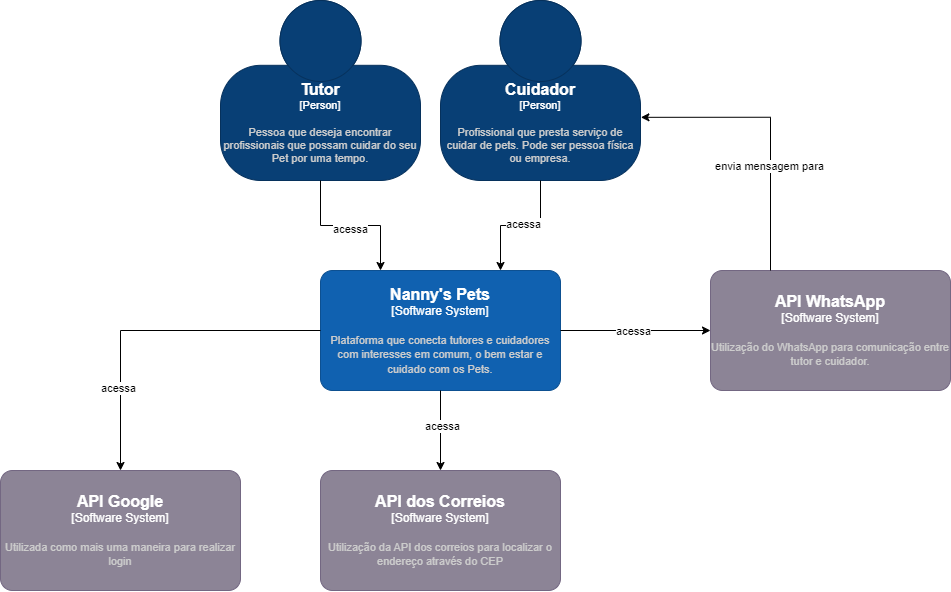

The diagram above was exported from draw.io. Its source (the exported page's mxGraphModel, read from the mxfile embedded in the PNG):
<mxGraphModel dx="1313" dy="668" grid="1" gridSize="10" guides="1" tooltips="1" connect="1" arrows="1" fold="1" page="1" pageScale="1" pageWidth="1169" pageHeight="827" math="0" shadow="0">
  <root>
    <mxCell id="0" />
    <mxCell id="1" parent="0" />
    <object placeholders="1" c4Name="Tutor" c4Type="Person" c4Description="Pessoa que deseja encontrar profissionais que possam cuidar do seu Pet por uma tempo." label="&lt;font style=&quot;font-size: 16px&quot;&gt;&lt;b&gt;%c4Name%&lt;/b&gt;&lt;/font&gt;&lt;div&gt;[%c4Type%]&lt;/div&gt;&lt;br&gt;&lt;div&gt;&lt;font style=&quot;font-size: 11px&quot;&gt;&lt;font color=&quot;#cccccc&quot;&gt;%c4Description%&lt;/font&gt;&lt;/div&gt;" id="uNvc3Ts9yoduMID8btlp-1">
      <mxCell style="html=1;fontSize=11;dashed=0;whiteSpace=wrap;fillColor=#083F75;strokeColor=#06315C;fontColor=#ffffff;shape=mxgraph.c4.person2;align=center;metaEdit=1;points=[[0.5,0,0],[1,0.5,0],[1,0.75,0],[0.75,1,0],[0.5,1,0],[0.25,1,0],[0,0.75,0],[0,0.5,0]];resizable=0;" vertex="1" parent="1">
        <mxGeometry x="390" y="60" width="200" height="180" as="geometry" />
      </mxCell>
    </object>
    <object placeholders="1" c4Name="Cuidador" c4Type="Person" c4Description="Profissional que presta serviço de cuidar de pets. Pode ser pessoa física ou empresa." label="&lt;font style=&quot;font-size: 16px&quot;&gt;&lt;b&gt;%c4Name%&lt;/b&gt;&lt;/font&gt;&lt;div&gt;[%c4Type%]&lt;/div&gt;&lt;br&gt;&lt;div&gt;&lt;font style=&quot;font-size: 11px&quot;&gt;&lt;font color=&quot;#cccccc&quot;&gt;%c4Description%&lt;/font&gt;&lt;/div&gt;" id="uNvc3Ts9yoduMID8btlp-2">
      <mxCell style="html=1;fontSize=11;dashed=0;whiteSpace=wrap;fillColor=#083F75;strokeColor=#06315C;fontColor=#ffffff;shape=mxgraph.c4.person2;align=center;metaEdit=1;points=[[0.5,0,0],[1,0.5,0],[1,0.75,0],[0.75,1,0],[0.5,1,0],[0.25,1,0],[0,0.75,0],[0,0.5,0]];resizable=0;" vertex="1" parent="1">
        <mxGeometry x="610" y="60" width="200" height="180" as="geometry" />
      </mxCell>
    </object>
    <object placeholders="1" c4Name="Nanny's Pets" c4Type="Software System" c4Description="Plataforma que conecta tutores e cuidadores com interesses em comum, o bem estar e cuidado com os Pets." label="&lt;font style=&quot;font-size: 16px&quot;&gt;&lt;b&gt;%c4Name%&lt;/b&gt;&lt;/font&gt;&lt;div&gt;[%c4Type%]&lt;/div&gt;&lt;br&gt;&lt;div&gt;&lt;font style=&quot;font-size: 11px&quot;&gt;&lt;font color=&quot;#cccccc&quot;&gt;%c4Description%&lt;/font&gt;&lt;/div&gt;" id="uNvc3Ts9yoduMID8btlp-3">
      <mxCell style="rounded=1;whiteSpace=wrap;html=1;labelBackgroundColor=none;fillColor=#1061B0;fontColor=#ffffff;align=center;arcSize=10;strokeColor=#0D5091;metaEdit=1;resizable=0;points=[[0.25,0,0],[0.5,0,0],[0.75,0,0],[1,0.25,0],[1,0.5,0],[1,0.75,0],[0.75,1,0],[0.5,1,0],[0.25,1,0],[0,0.75,0],[0,0.5,0],[0,0.25,0]];" vertex="1" parent="1">
        <mxGeometry x="490" y="330" width="240" height="120" as="geometry" />
      </mxCell>
    </object>
    <object placeholders="1" c4Name="API WhatsApp" c4Type="Software System" c4Description="Utilização do WhatsApp para comunicação entre tutor e cuidador." label="&lt;font style=&quot;font-size: 16px&quot;&gt;&lt;b&gt;%c4Name%&lt;/b&gt;&lt;/font&gt;&lt;div&gt;[%c4Type%]&lt;/div&gt;&lt;br&gt;&lt;div&gt;&lt;font style=&quot;font-size: 11px&quot;&gt;&lt;font color=&quot;#cccccc&quot;&gt;%c4Description%&lt;/font&gt;&lt;/div&gt;" id="uNvc3Ts9yoduMID8btlp-4">
      <mxCell style="rounded=1;whiteSpace=wrap;html=1;labelBackgroundColor=none;fillColor=#8C8496;fontColor=#ffffff;align=center;arcSize=10;strokeColor=#736782;metaEdit=1;resizable=0;points=[[0.25,0,0],[0.5,0,0],[0.75,0,0],[1,0.25,0],[1,0.5,0],[1,0.75,0],[0.75,1,0],[0.5,1,0],[0.25,1,0],[0,0.75,0],[0,0.5,0],[0,0.25,0]];" vertex="1" parent="1">
        <mxGeometry x="880" y="330" width="240" height="120" as="geometry" />
      </mxCell>
    </object>
    <mxCell id="uNvc3Ts9yoduMID8btlp-5" style="edgeStyle=orthogonalEdgeStyle;rounded=0;orthogonalLoop=1;jettySize=auto;html=1;exitX=0.5;exitY=1;exitDx=0;exitDy=0;exitPerimeter=0;entryX=0.25;entryY=0;entryDx=0;entryDy=0;entryPerimeter=0;" edge="1" parent="1" source="uNvc3Ts9yoduMID8btlp-1" target="uNvc3Ts9yoduMID8btlp-3">
      <mxGeometry relative="1" as="geometry" />
    </mxCell>
    <mxCell id="Av7y09uTX-QessaBUjMz-4" value="acessa" style="edgeLabel;html=1;align=center;verticalAlign=middle;resizable=0;points=[];" vertex="1" connectable="0" parent="uNvc3Ts9yoduMID8btlp-5">
      <mxGeometry x="-0.0067" y="-3" relative="1" as="geometry">
        <mxPoint x="-1" as="offset" />
      </mxGeometry>
    </mxCell>
    <mxCell id="uNvc3Ts9yoduMID8btlp-6" style="edgeStyle=orthogonalEdgeStyle;rounded=0;orthogonalLoop=1;jettySize=auto;html=1;exitX=0.5;exitY=1;exitDx=0;exitDy=0;exitPerimeter=0;entryX=0.75;entryY=0;entryDx=0;entryDy=0;entryPerimeter=0;" edge="1" parent="1" source="uNvc3Ts9yoduMID8btlp-2" target="uNvc3Ts9yoduMID8btlp-3">
      <mxGeometry relative="1" as="geometry" />
    </mxCell>
    <mxCell id="Av7y09uTX-QessaBUjMz-3" value="acessa" style="edgeLabel;html=1;align=center;verticalAlign=middle;resizable=0;points=[];" vertex="1" connectable="0" parent="uNvc3Ts9yoduMID8btlp-6">
      <mxGeometry x="-0.05" y="-2" relative="1" as="geometry">
        <mxPoint x="-1" as="offset" />
      </mxGeometry>
    </mxCell>
    <mxCell id="uNvc3Ts9yoduMID8btlp-7" style="edgeStyle=orthogonalEdgeStyle;rounded=0;orthogonalLoop=1;jettySize=auto;html=1;exitX=1;exitY=0.5;exitDx=0;exitDy=0;exitPerimeter=0;entryX=0;entryY=0.5;entryDx=0;entryDy=0;entryPerimeter=0;" edge="1" parent="1" source="uNvc3Ts9yoduMID8btlp-3" target="uNvc3Ts9yoduMID8btlp-4">
      <mxGeometry relative="1" as="geometry" />
    </mxCell>
    <mxCell id="Av7y09uTX-QessaBUjMz-2" value="acessa" style="edgeLabel;html=1;align=center;verticalAlign=middle;resizable=0;points=[];" vertex="1" connectable="0" parent="uNvc3Ts9yoduMID8btlp-7">
      <mxGeometry x="-0.0233" relative="1" as="geometry">
        <mxPoint x="-1" as="offset" />
      </mxGeometry>
    </mxCell>
    <mxCell id="uNvc3Ts9yoduMID8btlp-8" style="edgeStyle=orthogonalEdgeStyle;rounded=0;orthogonalLoop=1;jettySize=auto;html=1;exitX=0.25;exitY=0;exitDx=0;exitDy=0;exitPerimeter=0;entryX=1.002;entryY=0.649;entryDx=0;entryDy=0;entryPerimeter=0;" edge="1" parent="1" source="uNvc3Ts9yoduMID8btlp-4" target="uNvc3Ts9yoduMID8btlp-2">
      <mxGeometry relative="1" as="geometry" />
    </mxCell>
    <mxCell id="Av7y09uTX-QessaBUjMz-1" value="envia mensagem para" style="edgeLabel;html=1;align=center;verticalAlign=middle;resizable=0;points=[];" vertex="1" connectable="0" parent="uNvc3Ts9yoduMID8btlp-8">
      <mxGeometry x="-0.2605" y="2" relative="1" as="geometry">
        <mxPoint as="offset" />
      </mxGeometry>
    </mxCell>
    <object placeholders="1" c4Name="API dos Correios" c4Type="Software System" c4Description="Utilização da API dos correios para localizar o endereço através do CEP" label="&lt;font style=&quot;font-size: 16px&quot;&gt;&lt;b&gt;%c4Name%&lt;/b&gt;&lt;/font&gt;&lt;div&gt;[%c4Type%]&lt;/div&gt;&lt;br&gt;&lt;div&gt;&lt;font style=&quot;font-size: 11px&quot;&gt;&lt;font color=&quot;#cccccc&quot;&gt;%c4Description%&lt;/font&gt;&lt;/div&gt;" id="uNvc3Ts9yoduMID8btlp-9">
      <mxCell style="rounded=1;whiteSpace=wrap;html=1;labelBackgroundColor=none;fillColor=#8C8496;fontColor=#ffffff;align=center;arcSize=10;strokeColor=#736782;metaEdit=1;resizable=0;points=[[0.25,0,0],[0.5,0,0],[0.75,0,0],[1,0.25,0],[1,0.5,0],[1,0.75,0],[0.75,1,0],[0.5,1,0],[0.25,1,0],[0,0.75,0],[0,0.5,0],[0,0.25,0]];" vertex="1" parent="1">
        <mxGeometry x="490" y="530" width="240" height="120" as="geometry" />
      </mxCell>
    </object>
    <mxCell id="uNvc3Ts9yoduMID8btlp-11" style="edgeStyle=orthogonalEdgeStyle;rounded=0;orthogonalLoop=1;jettySize=auto;html=1;exitX=0.5;exitY=1;exitDx=0;exitDy=0;exitPerimeter=0;entryX=0.5;entryY=0;entryDx=0;entryDy=0;entryPerimeter=0;" edge="1" parent="1" source="uNvc3Ts9yoduMID8btlp-3" target="uNvc3Ts9yoduMID8btlp-9">
      <mxGeometry relative="1" as="geometry" />
    </mxCell>
    <mxCell id="Av7y09uTX-QessaBUjMz-5" value="acessa" style="edgeLabel;html=1;align=center;verticalAlign=middle;resizable=0;points=[];" vertex="1" connectable="0" parent="uNvc3Ts9yoduMID8btlp-11">
      <mxGeometry x="-0.125" y="1" relative="1" as="geometry">
        <mxPoint as="offset" />
      </mxGeometry>
    </mxCell>
    <object placeholders="1" c4Name="API Google" c4Type="Software System" c4Description="Utilizada como mais uma maneira para realizar login" label="&lt;font style=&quot;font-size: 16px&quot;&gt;&lt;b&gt;%c4Name%&lt;/b&gt;&lt;/font&gt;&lt;div&gt;[%c4Type%]&lt;/div&gt;&lt;br&gt;&lt;div&gt;&lt;font style=&quot;font-size: 11px&quot;&gt;&lt;font color=&quot;#cccccc&quot;&gt;%c4Description%&lt;/font&gt;&lt;/div&gt;" id="uNvc3Ts9yoduMID8btlp-12">
      <mxCell style="rounded=1;whiteSpace=wrap;html=1;labelBackgroundColor=none;fillColor=#8C8496;fontColor=#ffffff;align=center;arcSize=10;strokeColor=#736782;metaEdit=1;resizable=0;points=[[0.25,0,0],[0.5,0,0],[0.75,0,0],[1,0.25,0],[1,0.5,0],[1,0.75,0],[0.75,1,0],[0.5,1,0],[0.25,1,0],[0,0.75,0],[0,0.5,0],[0,0.25,0]];" vertex="1" parent="1">
        <mxGeometry x="170" y="530" width="240" height="120" as="geometry" />
      </mxCell>
    </object>
    <mxCell id="uNvc3Ts9yoduMID8btlp-13" style="edgeStyle=orthogonalEdgeStyle;rounded=0;orthogonalLoop=1;jettySize=auto;html=1;exitX=0;exitY=0.5;exitDx=0;exitDy=0;exitPerimeter=0;entryX=0.5;entryY=0;entryDx=0;entryDy=0;entryPerimeter=0;" edge="1" parent="1" source="uNvc3Ts9yoduMID8btlp-3" target="uNvc3Ts9yoduMID8btlp-12">
      <mxGeometry relative="1" as="geometry" />
    </mxCell>
    <mxCell id="Av7y09uTX-QessaBUjMz-6" value="acessa" style="edgeLabel;html=1;align=center;verticalAlign=middle;resizable=0;points=[];" vertex="1" connectable="0" parent="uNvc3Ts9yoduMID8btlp-13">
      <mxGeometry x="0.5147" y="-3" relative="1" as="geometry">
        <mxPoint as="offset" />
      </mxGeometry>
    </mxCell>
  </root>
</mxGraphModel>